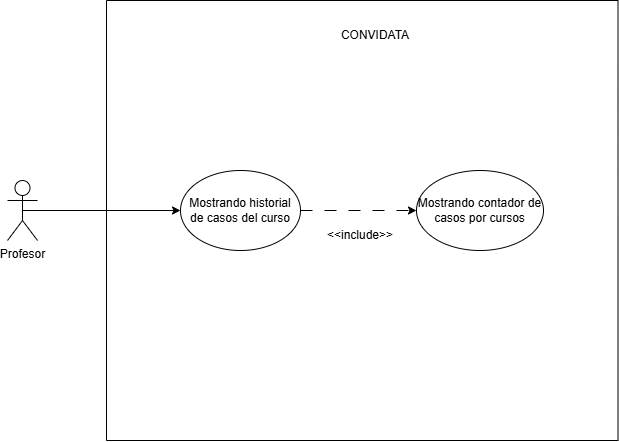

The diagram above was exported from draw.io. Its source (the exported page's mxGraphModel, read from the mxfile embedded in the PNG):
<mxGraphModel dx="1288" dy="659" grid="1" gridSize="10" guides="1" tooltips="1" connect="1" arrows="1" fold="1" page="1" pageScale="1" pageWidth="827" pageHeight="1169" math="0" shadow="0">
  <root>
    <mxCell id="0" />
    <mxCell id="1" parent="0" />
    <mxCell id="0h9l54NoC3uGhbcYi4QC-1" parent="1" style="swimlane;startSize=0;labelBackgroundColor=none;rounded=1;" value="&#10;" vertex="1">
      <mxGeometry height="440" width="511.5" x="389" y="190" as="geometry" />
    </mxCell>
    <mxCell id="0h9l54NoC3uGhbcYi4QC-2" edge="1" parent="0h9l54NoC3uGhbcYi4QC-1" source="0h9l54NoC3uGhbcYi4QC-3" style="edgeStyle=orthogonalEdgeStyle;rounded=1;orthogonalLoop=1;jettySize=auto;html=1;exitX=1;exitY=0.5;exitDx=0;exitDy=0;entryX=0;entryY=0.5;entryDx=0;entryDy=0;dashed=1;dashPattern=12 12;labelBackgroundColor=none;fontColor=default;" target="0h9l54NoC3uGhbcYi4QC-5">
      <mxGeometry relative="1" as="geometry">
        <mxPoint x="330" y="209.99999999999636" as="targetPoint" />
      </mxGeometry>
    </mxCell>
    <mxCell id="0h9l54NoC3uGhbcYi4QC-3" parent="0h9l54NoC3uGhbcYi4QC-1" style="ellipse;whiteSpace=wrap;html=1;labelBackgroundColor=none;rounded=1;" value="Mostrando historial de casos del curso" vertex="1">
      <mxGeometry height="80" width="120" x="74" y="170" as="geometry" />
    </mxCell>
    <mxCell id="0h9l54NoC3uGhbcYi4QC-4" parent="0h9l54NoC3uGhbcYi4QC-1" style="text;html=1;whiteSpace=wrap;strokeColor=none;fillColor=none;align=center;verticalAlign=middle;rounded=1;labelBackgroundColor=none;" value="CONVIDATA" vertex="1">
      <mxGeometry height="30" width="60" x="238.5" y="20" as="geometry" />
    </mxCell>
    <mxCell id="0h9l54NoC3uGhbcYi4QC-5" parent="0h9l54NoC3uGhbcYi4QC-1" style="ellipse;whiteSpace=wrap;html=1;" value="&lt;font face=&quot;Arial, sans-serif&quot;&gt;&lt;span style=&quot;white-space-collapse: preserve;&quot;&gt;Mostrando contador de casos por cursos&lt;/span&gt;&lt;/font&gt;" vertex="1">
      <mxGeometry height="80" width="127" x="310" y="170" as="geometry" />
    </mxCell>
    <mxCell id="0h9l54NoC3uGhbcYi4QC-6" parent="0h9l54NoC3uGhbcYi4QC-1" style="text;html=1;whiteSpace=wrap;strokeColor=none;fillColor=none;align=center;verticalAlign=middle;rounded=1;labelBackgroundColor=none;" value="&amp;lt;&amp;lt;include&amp;gt;&amp;gt;" vertex="1">
      <mxGeometry height="30" width="60" x="224" y="220" as="geometry" />
    </mxCell>
    <mxCell id="0h9l54NoC3uGhbcYi4QC-7" edge="1" parent="1" source="0h9l54NoC3uGhbcYi4QC-8" style="edgeStyle=orthogonalEdgeStyle;rounded=1;orthogonalLoop=1;jettySize=auto;html=1;labelBackgroundColor=none;fontColor=default;exitX=0.5;exitY=0.5;exitDx=0;exitDy=0;exitPerimeter=0;entryX=0;entryY=0.5;entryDx=0;entryDy=0;" target="0h9l54NoC3uGhbcYi4QC-3">
      <mxGeometry relative="1" as="geometry" />
    </mxCell>
    <mxCell id="0h9l54NoC3uGhbcYi4QC-8" parent="1" style="shape=umlActor;verticalLabelPosition=bottom;verticalAlign=top;html=1;outlineConnect=0;labelBackgroundColor=none;rounded=1;" value="Profesor" vertex="1">
      <mxGeometry height="60" width="30" x="290" y="370" as="geometry" />
    </mxCell>
  </root>
</mxGraphModel>